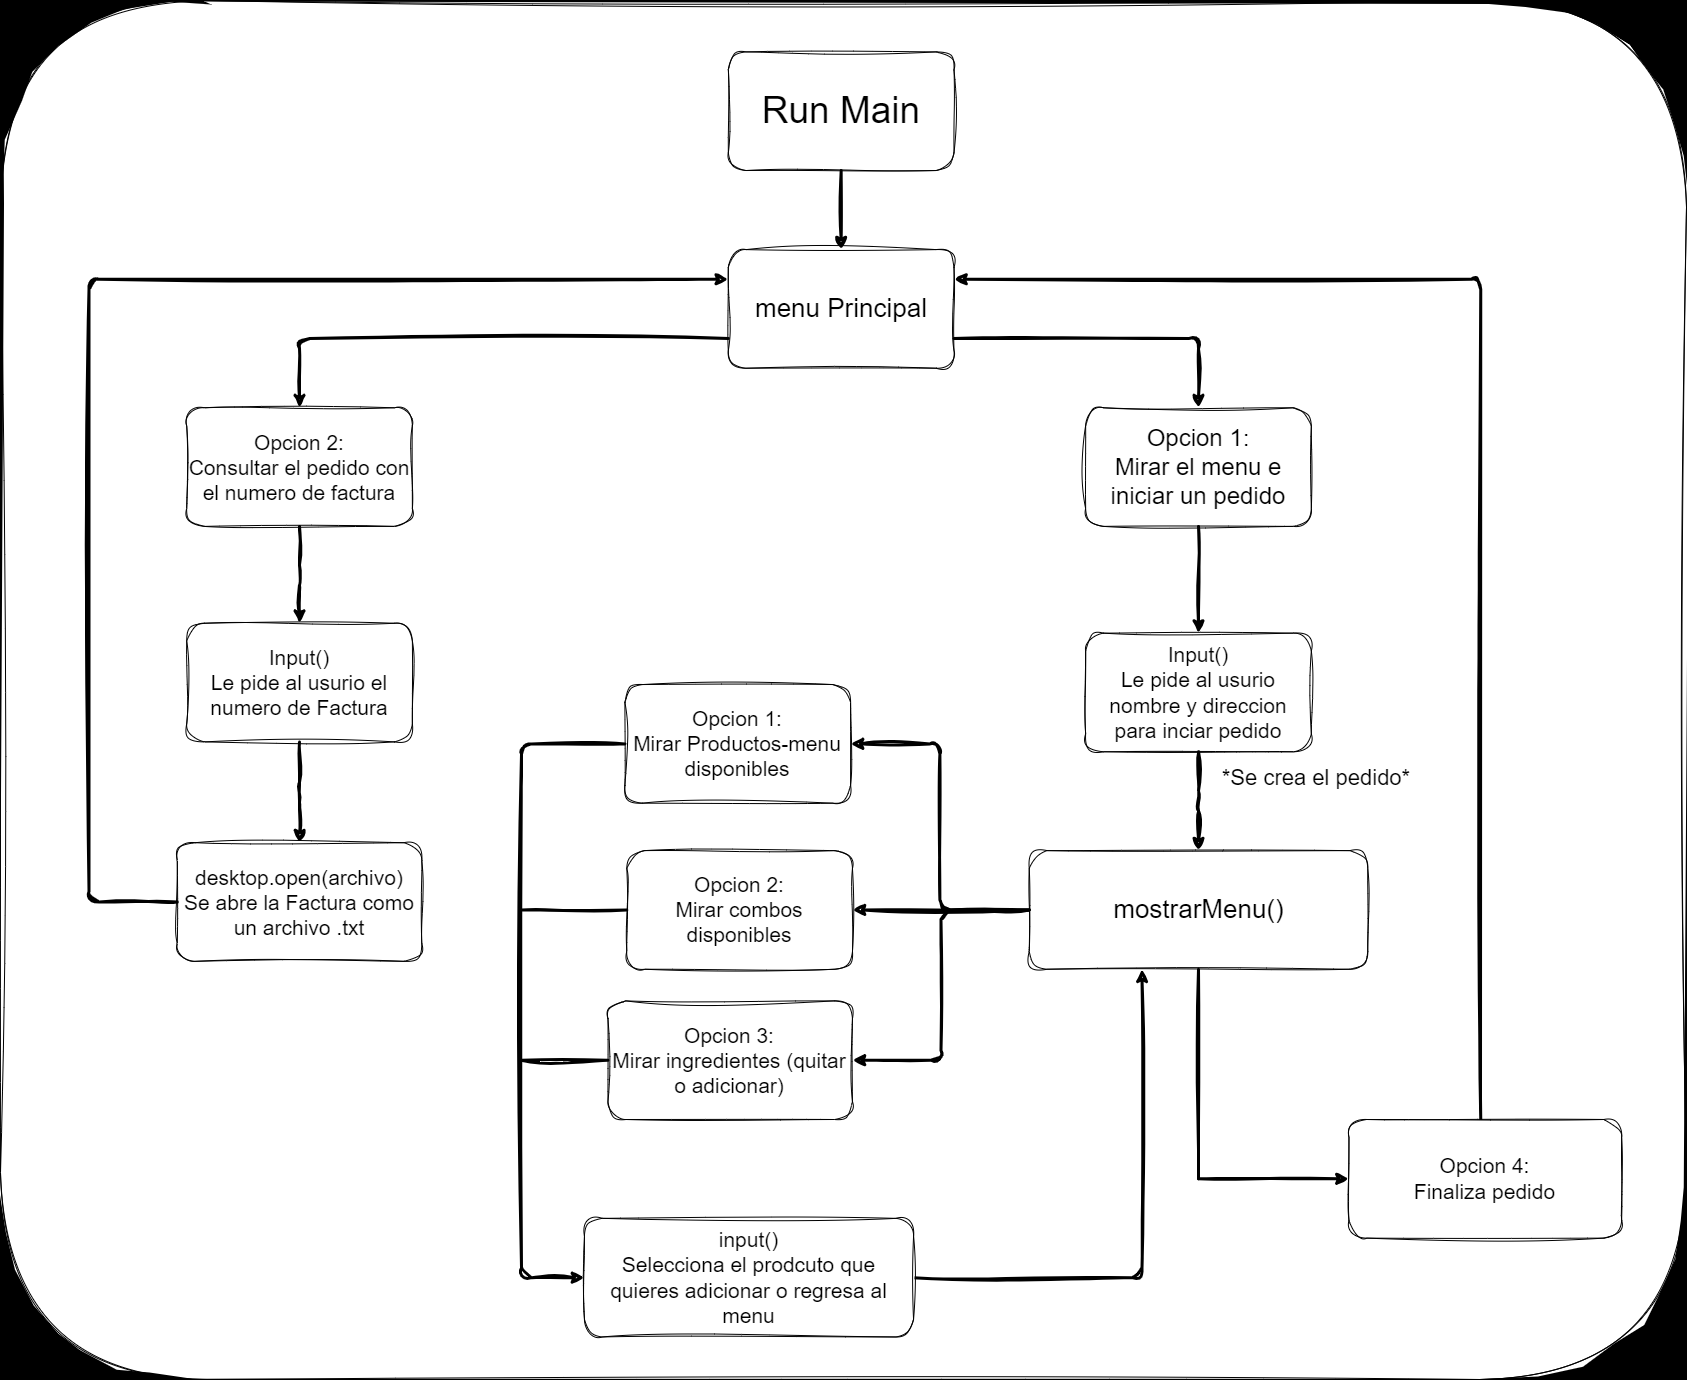

The diagram above was exported from draw.io. Its source (the exported page's mxGraphModel, read from the mxfile embedded in the PNG):
<mxGraphModel dx="1858" dy="2903" grid="0" gridSize="10" guides="1" tooltips="1" connect="1" arrows="1" fold="1" page="1" pageScale="1" pageWidth="1200" pageHeight="1920" background="#000000" math="0" shadow="0">
  <root>
    <mxCell id="0" />
    <mxCell id="1" parent="0" />
    <mxCell id="6zYfUjAFXraS-f8Tibjo-33" value="" style="rounded=1;whiteSpace=wrap;html=1;hachureGap=4;fontFamily=Architects Daughter;fontSource=https%3A%2F%2Ffonts.googleapis.com%2Fcss%3Ffamily%3DArchitects%2BDaughter;fontSize=20;labelBackgroundColor=none;noLabel=1;labelBorderColor=default;sketch=1;curveFitting=1;jiggle=2;" vertex="1" parent="1">
      <mxGeometry x="379" y="-1090" width="1686" height="1379" as="geometry" />
    </mxCell>
    <mxCell id="6zYfUjAFXraS-f8Tibjo-2" value="&lt;font style=&quot;font-size: 37px;&quot;&gt;Run Main&lt;/font&gt;" style="rounded=1;whiteSpace=wrap;html=1;labelBackgroundColor=none;fillColor=none;sketch=1;curveFitting=1;jiggle=2;" vertex="1" parent="1">
      <mxGeometry x="1106.8244575936883" y="-1038.5972972972972" width="225.68047337278105" height="118.62162162162161" as="geometry" />
    </mxCell>
    <mxCell id="6zYfUjAFXraS-f8Tibjo-4" value="&lt;font style=&quot;font-size: 24px;&quot;&gt;Opcion 1:&lt;br&gt;Mirar el menu e iniciar un pedido&lt;/font&gt;" style="rounded=1;whiteSpace=wrap;html=1;labelBackgroundColor=none;fillColor=none;sketch=1;curveFitting=1;jiggle=2;" vertex="1" parent="1">
      <mxGeometry x="1464.1518737672582" y="-682.7324324324325" width="225.68047337278105" height="118.62162162162161" as="geometry" />
    </mxCell>
    <mxCell id="6zYfUjAFXraS-f8Tibjo-6" value="&lt;font style=&quot;font-size: 21px;&quot;&gt;Opcion 2:&lt;br&gt;Consultar el pedido con el numero de factura&lt;/font&gt;" style="rounded=1;whiteSpace=wrap;html=1;labelBackgroundColor=none;fillColor=none;sketch=1;curveFitting=1;jiggle=2;" vertex="1" parent="1">
      <mxGeometry x="565.1913214990138" y="-682.7324324324325" width="225.68047337278105" height="118.62162162162161" as="geometry" />
    </mxCell>
    <mxCell id="6zYfUjAFXraS-f8Tibjo-8" value="&lt;font style=&quot;font-size: 21px;&quot;&gt;Input()&lt;br&gt;Le pide al usurio nombre y direccion para inciar pedido&lt;/font&gt;" style="rounded=1;whiteSpace=wrap;html=1;labelBackgroundColor=none;fillColor=none;sketch=1;curveFitting=1;jiggle=2;" vertex="1" parent="1">
      <mxGeometry x="1464.1518737672582" y="-457.35135135135135" width="225.68047337278105" height="118.62162162162161" as="geometry" />
    </mxCell>
    <mxCell id="6zYfUjAFXraS-f8Tibjo-3" style="edgeStyle=orthogonalEdgeStyle;rounded=1;orthogonalLoop=1;jettySize=auto;html=1;labelBackgroundColor=none;fontColor=default;strokeWidth=3;sketch=1;curveFitting=1;jiggle=2;" edge="1" parent="1" source="6zYfUjAFXraS-f8Tibjo-4" target="6zYfUjAFXraS-f8Tibjo-8">
      <mxGeometry relative="1" as="geometry" />
    </mxCell>
    <mxCell id="6zYfUjAFXraS-f8Tibjo-9" value="&lt;font style=&quot;font-size: 26px;&quot;&gt;mostrarMenu()&lt;/font&gt;" style="rounded=1;whiteSpace=wrap;html=1;labelBackgroundColor=none;fillColor=none;sketch=1;curveFitting=1;jiggle=2;" vertex="1" parent="1">
      <mxGeometry x="1407.7317554240628" y="-239.87837837837833" width="338.52071005917156" height="118.62162162162161" as="geometry" />
    </mxCell>
    <mxCell id="6zYfUjAFXraS-f8Tibjo-7" style="edgeStyle=orthogonalEdgeStyle;rounded=1;orthogonalLoop=1;jettySize=auto;html=1;entryX=0.5;entryY=0;entryDx=0;entryDy=0;labelBackgroundColor=none;fontColor=default;strokeWidth=3;sketch=1;curveFitting=1;jiggle=2;" edge="1" parent="1" source="6zYfUjAFXraS-f8Tibjo-8" target="6zYfUjAFXraS-f8Tibjo-9">
      <mxGeometry relative="1" as="geometry" />
    </mxCell>
    <mxCell id="6zYfUjAFXraS-f8Tibjo-11" value="&lt;font style=&quot;font-size: 21px;&quot;&gt;Opcion 1:&lt;br&gt;Mirar Productos-menu disponibles&lt;/font&gt;" style="rounded=1;whiteSpace=wrap;html=1;labelBackgroundColor=none;sketch=1;curveFitting=1;jiggle=2;" vertex="1" parent="1">
      <mxGeometry x="1003.387573964497" y="-405.9486486486487" width="225.68047337278105" height="118.62162162162161" as="geometry" />
    </mxCell>
    <mxCell id="6zYfUjAFXraS-f8Tibjo-12" value="&lt;font style=&quot;font-size: 21px;&quot;&gt;Opcion 2:&lt;br&gt;Mirar combos disponibles&lt;/font&gt;" style="rounded=1;whiteSpace=wrap;html=1;labelBackgroundColor=none;sketch=1;curveFitting=1;jiggle=2;" vertex="1" parent="1">
      <mxGeometry x="1005.2682445759369" y="-239.87837837837833" width="225.68047337278105" height="118.62162162162161" as="geometry" />
    </mxCell>
    <mxCell id="6zYfUjAFXraS-f8Tibjo-13" value="&lt;font style=&quot;font-size: 21px;&quot;&gt;Opcion 3:&lt;br&gt;Mirar ingredientes (quitar o adicionar)&lt;/font&gt;" style="rounded=1;whiteSpace=wrap;html=1;labelBackgroundColor=none;sketch=1;curveFitting=1;jiggle=2;" vertex="1" parent="1">
      <mxGeometry x="986.4615384615385" y="-89.62432432432456" width="244.4871794871795" height="118.62162162162161" as="geometry" />
    </mxCell>
    <mxCell id="6zYfUjAFXraS-f8Tibjo-14" style="edgeStyle=orthogonalEdgeStyle;rounded=1;orthogonalLoop=1;jettySize=auto;html=1;exitX=1;exitY=0.5;exitDx=0;exitDy=0;labelBackgroundColor=none;fontColor=default;strokeWidth=3;sketch=1;curveFitting=1;jiggle=2;" edge="1" parent="1">
      <mxGeometry relative="1" as="geometry">
        <mxPoint x="1292.0705128205127" y="187.1594594594594" as="sourcePoint" />
        <mxPoint x="1520.5719921104537" y="-121.256756756757" as="targetPoint" />
        <Array as="points">
          <mxPoint x="1520.5719921104537" y="187.1594594594594" />
          <mxPoint x="1520.5719921104537" y="-121.256756756757" />
        </Array>
      </mxGeometry>
    </mxCell>
    <mxCell id="6zYfUjAFXraS-f8Tibjo-15" value="&lt;font style=&quot;font-size: 21px;&quot;&gt;input()&lt;br&gt;Selecciona el prodcuto que quieres adicionar o regresa al menu&lt;/font&gt;" style="rounded=1;whiteSpace=wrap;html=1;labelBackgroundColor=none;sketch=1;curveFitting=1;jiggle=2;" vertex="1" parent="1">
      <mxGeometry x="962.9531558185404" y="127.84864864864858" width="329.1173570019724" height="118.62162162162161" as="geometry" />
    </mxCell>
    <mxCell id="6zYfUjAFXraS-f8Tibjo-16" value="" style="endArrow=none;html=1;rounded=1;entryX=0.438;entryY=1.087;entryDx=0;entryDy=0;entryPerimeter=0;labelBackgroundColor=none;fontColor=default;strokeWidth=3;sketch=1;curveFitting=1;jiggle=2;" edge="1" parent="1">
      <mxGeometry width="50" height="50" relative="1" as="geometry">
        <mxPoint x="1576.9921104536488" y="88.30810810810817" as="sourcePoint" />
        <mxPoint x="1576.9921104536488" y="-121.256756756757" as="targetPoint" />
      </mxGeometry>
    </mxCell>
    <mxCell id="6zYfUjAFXraS-f8Tibjo-17" style="edgeStyle=orthogonalEdgeStyle;rounded=1;orthogonalLoop=1;jettySize=auto;html=1;entryX=1;entryY=0.25;entryDx=0;entryDy=0;labelBackgroundColor=none;fontColor=default;fontSize=29;spacing=33;strokeWidth=3;sketch=1;curveFitting=1;jiggle=2;" edge="1" parent="1" target="6zYfUjAFXraS-f8Tibjo-27">
      <mxGeometry relative="1" as="geometry">
        <mxPoint x="1257.2781065088757" y="-811.2391891891892" as="targetPoint" />
        <mxPoint x="1859.1744704570795" y="28.997297297297337" as="sourcePoint" />
        <Array as="points">
          <mxPoint x="1859.0927021696252" y="-811.2391891891892" />
        </Array>
      </mxGeometry>
    </mxCell>
    <mxCell id="6zYfUjAFXraS-f8Tibjo-18" value="&lt;font style=&quot;font-size: 21px;&quot;&gt;Opcion 4:&lt;br&gt;Finaliza pedido&lt;/font&gt;" style="rounded=1;whiteSpace=wrap;html=1;labelBackgroundColor=none;sketch=1;curveFitting=1;jiggle=2;" vertex="1" parent="1">
      <mxGeometry x="1727.4457593688362" y="28.997297297297337" width="272.69723865877705" height="118.62162162162161" as="geometry" />
    </mxCell>
    <mxCell id="6zYfUjAFXraS-f8Tibjo-19" value="" style="endArrow=classic;html=1;rounded=1;entryX=0;entryY=0.5;entryDx=0;entryDy=0;labelBackgroundColor=none;fontColor=default;strokeWidth=3;sketch=1;curveFitting=1;jiggle=2;" edge="1" parent="1" target="6zYfUjAFXraS-f8Tibjo-18">
      <mxGeometry width="50" height="50" relative="1" as="geometry">
        <mxPoint x="1576.9921104536488" y="88.30810810810817" as="sourcePoint" />
        <mxPoint x="1708.6390532544378" y="48.76756756756754" as="targetPoint" />
      </mxGeometry>
    </mxCell>
    <mxCell id="6zYfUjAFXraS-f8Tibjo-10" style="edgeStyle=orthogonalEdgeStyle;rounded=1;orthogonalLoop=1;jettySize=auto;html=1;entryX=0;entryY=0.5;entryDx=0;entryDy=0;labelBackgroundColor=none;fontColor=default;strokeWidth=3;sketch=1;curveFitting=1;jiggle=2;" edge="1" parent="1" source="6zYfUjAFXraS-f8Tibjo-11" target="6zYfUjAFXraS-f8Tibjo-15">
      <mxGeometry relative="1" as="geometry">
        <mxPoint x="899.9506903353056" y="206.9297297297294" as="targetPoint" />
        <Array as="points">
          <mxPoint x="899.9506903353056" y="-346.6378378378379" />
          <mxPoint x="899.9506903353056" y="187.1594594594594" />
        </Array>
      </mxGeometry>
    </mxCell>
    <mxCell id="6zYfUjAFXraS-f8Tibjo-20" value="" style="endArrow=classic;html=1;rounded=1;edgeStyle=orthogonalEdgeStyle;exitX=0;exitY=0.5;exitDx=0;exitDy=0;entryX=1;entryY=0.5;entryDx=0;entryDy=0;labelBackgroundColor=none;fontColor=default;strokeWidth=3;sketch=1;curveFitting=1;jiggle=2;" edge="1" parent="1" source="6zYfUjAFXraS-f8Tibjo-9" target="6zYfUjAFXraS-f8Tibjo-11">
      <mxGeometry width="50" height="50" relative="1" as="geometry">
        <mxPoint x="1332.5049309664694" y="-366.4081081081081" as="sourcePoint" />
        <mxPoint x="1426.5384615384614" y="-465.25945945945944" as="targetPoint" />
      </mxGeometry>
    </mxCell>
    <mxCell id="6zYfUjAFXraS-f8Tibjo-21" value="" style="endArrow=classic;html=1;rounded=1;edgeStyle=orthogonalEdgeStyle;exitX=0;exitY=0.5;exitDx=0;exitDy=0;entryX=1;entryY=0.5;entryDx=0;entryDy=0;labelBackgroundColor=none;fontColor=default;strokeWidth=3;sketch=1;curveFitting=1;jiggle=2;" edge="1" parent="1" source="6zYfUjAFXraS-f8Tibjo-9" target="6zYfUjAFXraS-f8Tibjo-13">
      <mxGeometry width="50" height="50" relative="1" as="geometry">
        <mxPoint x="1426.5384615384614" y="-160.7972972972973" as="sourcePoint" />
        <mxPoint x="1247.8747534516765" y="-326.86756756756756" as="targetPoint" />
      </mxGeometry>
    </mxCell>
    <mxCell id="6zYfUjAFXraS-f8Tibjo-22" value="" style="endArrow=classic;html=1;rounded=1;entryX=1;entryY=0.5;entryDx=0;entryDy=0;exitX=0;exitY=0.5;exitDx=0;exitDy=0;labelBackgroundColor=none;fontColor=default;strokeWidth=3;sketch=1;curveFitting=1;jiggle=2;" edge="1" parent="1" source="6zYfUjAFXraS-f8Tibjo-9" target="6zYfUjAFXraS-f8Tibjo-12">
      <mxGeometry width="50" height="50" relative="1" as="geometry">
        <mxPoint x="1332.5049309664694" y="-188.4756756756758" as="sourcePoint" />
        <mxPoint x="1708.6390532544378" y="-148.93513513513528" as="targetPoint" />
      </mxGeometry>
    </mxCell>
    <mxCell id="6zYfUjAFXraS-f8Tibjo-23" value="" style="endArrow=none;html=1;rounded=1;entryX=0;entryY=0.5;entryDx=0;entryDy=0;labelBackgroundColor=none;fontColor=default;strokeWidth=3;sketch=1;curveFitting=1;jiggle=2;" edge="1" parent="1" target="6zYfUjAFXraS-f8Tibjo-12">
      <mxGeometry width="50" height="50" relative="1" as="geometry">
        <mxPoint x="899.9506903353056" y="-180.5675675675676" as="sourcePoint" />
        <mxPoint x="993.9842209072978" y="-168.7054054054055" as="targetPoint" />
      </mxGeometry>
    </mxCell>
    <mxCell id="6zYfUjAFXraS-f8Tibjo-24" value="" style="endArrow=none;html=1;rounded=1;entryX=0;entryY=0.5;entryDx=0;entryDy=0;labelBackgroundColor=none;fontColor=default;strokeWidth=3;sketch=1;curveFitting=1;jiggle=2;" edge="1" parent="1" target="6zYfUjAFXraS-f8Tibjo-13">
      <mxGeometry width="50" height="50" relative="1" as="geometry">
        <mxPoint x="899.9506903353056" y="-30.313513513513726" as="sourcePoint" />
        <mxPoint x="787.1104536489153" y="-30.313513513513726" as="targetPoint" />
      </mxGeometry>
    </mxCell>
    <mxCell id="6zYfUjAFXraS-f8Tibjo-25" style="edgeStyle=orthogonalEdgeStyle;rounded=1;orthogonalLoop=1;jettySize=auto;html=1;entryX=0.5;entryY=0;entryDx=0;entryDy=0;exitX=1;exitY=0.75;exitDx=0;exitDy=0;labelBackgroundColor=none;fontColor=default;strokeWidth=3;sketch=1;curveFitting=1;jiggle=2;" edge="1" parent="1" source="6zYfUjAFXraS-f8Tibjo-27" target="6zYfUjAFXraS-f8Tibjo-4">
      <mxGeometry relative="1" as="geometry" />
    </mxCell>
    <mxCell id="6zYfUjAFXraS-f8Tibjo-26" style="edgeStyle=orthogonalEdgeStyle;rounded=1;orthogonalLoop=1;jettySize=auto;html=1;entryX=0.5;entryY=0;entryDx=0;entryDy=0;exitX=0;exitY=0.75;exitDx=0;exitDy=0;labelBackgroundColor=none;fontColor=default;strokeWidth=3;sketch=1;curveFitting=1;jiggle=2;" edge="1" parent="1" source="6zYfUjAFXraS-f8Tibjo-27" target="6zYfUjAFXraS-f8Tibjo-6">
      <mxGeometry relative="1" as="geometry" />
    </mxCell>
    <mxCell id="6zYfUjAFXraS-f8Tibjo-27" value="&lt;font style=&quot;font-size: 26px;&quot;&gt;menu Principal&lt;/font&gt;" style="rounded=1;whiteSpace=wrap;html=1;labelBackgroundColor=none;fillColor=none;sketch=1;curveFitting=1;jiggle=2;" vertex="1" parent="1">
      <mxGeometry x="1106.8244575936883" y="-840.8945945945947" width="225.68047337278105" height="118.62162162162161" as="geometry" />
    </mxCell>
    <mxCell id="6zYfUjAFXraS-f8Tibjo-1" style="edgeStyle=orthogonalEdgeStyle;rounded=1;orthogonalLoop=1;jettySize=auto;html=1;labelBackgroundColor=none;fontColor=default;strokeWidth=3;sketch=1;curveFitting=1;jiggle=2;" edge="1" parent="1" source="6zYfUjAFXraS-f8Tibjo-2" target="6zYfUjAFXraS-f8Tibjo-27">
      <mxGeometry relative="1" as="geometry" />
    </mxCell>
    <mxCell id="6zYfUjAFXraS-f8Tibjo-29" value="&lt;font style=&quot;font-size: 21px;&quot;&gt;Input()&lt;br&gt;Le pide al usurio el numero de Factura&lt;/font&gt;" style="rounded=1;whiteSpace=wrap;html=1;labelBackgroundColor=none;sketch=1;curveFitting=1;jiggle=2;" vertex="1" parent="1">
      <mxGeometry x="565.1913214990138" y="-467.23648648648646" width="225.68047337278105" height="118.62162162162161" as="geometry" />
    </mxCell>
    <mxCell id="6zYfUjAFXraS-f8Tibjo-5" style="edgeStyle=orthogonalEdgeStyle;rounded=1;orthogonalLoop=1;jettySize=auto;html=1;entryX=0.5;entryY=0;entryDx=0;entryDy=0;labelBackgroundColor=none;fontColor=default;strokeWidth=3;sketch=1;curveFitting=1;jiggle=2;" edge="1" parent="1" source="6zYfUjAFXraS-f8Tibjo-6" target="6zYfUjAFXraS-f8Tibjo-29">
      <mxGeometry relative="1" as="geometry" />
    </mxCell>
    <mxCell id="6zYfUjAFXraS-f8Tibjo-30" style="edgeStyle=orthogonalEdgeStyle;rounded=1;orthogonalLoop=1;jettySize=auto;html=1;entryX=0;entryY=0.25;entryDx=0;entryDy=0;labelBackgroundColor=none;fontColor=default;strokeWidth=3;sketch=1;curveFitting=1;jiggle=2;" edge="1" parent="1" source="6zYfUjAFXraS-f8Tibjo-31" target="6zYfUjAFXraS-f8Tibjo-27">
      <mxGeometry relative="1" as="geometry">
        <Array as="points">
          <mxPoint x="467.396449704142" y="-188.4756756756758" />
          <mxPoint x="467.396449704142" y="-811.2391891891892" />
        </Array>
      </mxGeometry>
    </mxCell>
    <mxCell id="6zYfUjAFXraS-f8Tibjo-31" value="&lt;font style=&quot;font-size: 21px;&quot;&gt;desktop.open(archivo)&lt;br&gt;Se abre la Factura como un archivo .txt&lt;/font&gt;" style="rounded=1;whiteSpace=wrap;html=1;labelBackgroundColor=none;sketch=1;curveFitting=1;jiggle=2;" vertex="1" parent="1">
      <mxGeometry x="555.7879684418145" y="-247.78648648648664" width="244.4871794871795" height="118.62162162162161" as="geometry" />
    </mxCell>
    <mxCell id="6zYfUjAFXraS-f8Tibjo-32" value="&lt;font style=&quot;font-size: 22px;&quot;&gt;*Se crea el pedido*&lt;/font&gt;" style="text;strokeColor=none;align=center;fillColor=none;html=1;verticalAlign=middle;whiteSpace=wrap;rounded=1;labelBackgroundColor=none;sketch=1;curveFitting=1;jiggle=2;" vertex="1" parent="1">
      <mxGeometry x="1581.9987573964497" y="-342.00351351351367" width="225.68047337278105" height="59.31081081081081" as="geometry" />
    </mxCell>
    <mxCell id="6zYfUjAFXraS-f8Tibjo-28" style="edgeStyle=orthogonalEdgeStyle;rounded=1;orthogonalLoop=1;jettySize=auto;html=1;labelBackgroundColor=none;fontColor=default;strokeWidth=3;sketch=1;curveFitting=1;jiggle=2;" edge="1" parent="1" source="6zYfUjAFXraS-f8Tibjo-29" target="6zYfUjAFXraS-f8Tibjo-31">
      <mxGeometry relative="1" as="geometry" />
    </mxCell>
  </root>
</mxGraphModel>